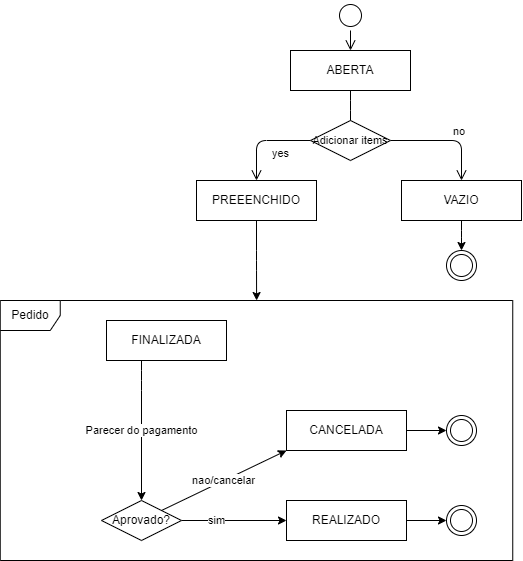

The diagram above was exported from draw.io. Its source (the exported page's mxGraphModel, read from the mxfile embedded in the PNG):
<mxGraphModel dx="868" dy="482" grid="1" gridSize="10" guides="1" tooltips="1" connect="1" arrows="1" fold="1" page="1" pageScale="1" pageWidth="827" pageHeight="1169" math="0" shadow="0">
  <root>
    <mxCell id="0" />
    <mxCell id="1" parent="0" />
    <mxCell id="rkcWJSNv5ES3AkSv3aup-1" value="" style="ellipse;html=1;shape=endState;" vertex="1" parent="1">
      <mxGeometry x="510" y="605" width="30" height="30" as="geometry" />
    </mxCell>
    <mxCell id="rkcWJSNv5ES3AkSv3aup-2" value="" style="ellipse;html=1;shape=startState;" vertex="1" parent="1">
      <mxGeometry x="399" y="100" width="30" height="30" as="geometry" />
    </mxCell>
    <mxCell id="rkcWJSNv5ES3AkSv3aup-3" value="" style="edgeStyle=orthogonalEdgeStyle;html=1;verticalAlign=bottom;endArrow=open;endSize=8;" edge="1" source="rkcWJSNv5ES3AkSv3aup-2" parent="1" target="rkcWJSNv5ES3AkSv3aup-11">
      <mxGeometry relative="1" as="geometry">
        <mxPoint x="105" y="260" as="targetPoint" />
      </mxGeometry>
    </mxCell>
    <mxCell id="rkcWJSNv5ES3AkSv3aup-11" value="ABERTA" style="whiteSpace=wrap;html=1;arcSize=40;" vertex="1" parent="1">
      <mxGeometry x="354" y="150" width="120" height="40" as="geometry" />
    </mxCell>
    <mxCell id="rkcWJSNv5ES3AkSv3aup-80" value="" style="edgeStyle=orthogonalEdgeStyle;curved=0;rounded=1;sketch=0;orthogonalLoop=1;jettySize=auto;html=1;" edge="1" parent="1" source="rkcWJSNv5ES3AkSv3aup-13" target="rkcWJSNv5ES3AkSv3aup-79">
      <mxGeometry relative="1" as="geometry" />
    </mxCell>
    <mxCell id="rkcWJSNv5ES3AkSv3aup-13" value="VAZIO" style="whiteSpace=wrap;html=1;arcSize=40;" vertex="1" parent="1">
      <mxGeometry x="465" y="280" width="120" height="40" as="geometry" />
    </mxCell>
    <mxCell id="rkcWJSNv5ES3AkSv3aup-78" value="" style="edgeStyle=orthogonalEdgeStyle;curved=0;rounded=1;sketch=0;orthogonalLoop=1;jettySize=auto;html=1;" edge="1" parent="1" source="rkcWJSNv5ES3AkSv3aup-18" target="rkcWJSNv5ES3AkSv3aup-76">
      <mxGeometry relative="1" as="geometry" />
    </mxCell>
    <mxCell id="rkcWJSNv5ES3AkSv3aup-18" value="PREEENCHIDO" style="whiteSpace=wrap;html=1;arcSize=40;" vertex="1" parent="1">
      <mxGeometry x="260" y="280" width="120" height="40" as="geometry" />
    </mxCell>
    <mxCell id="rkcWJSNv5ES3AkSv3aup-55" value="Parecer do pagamento" style="edgeStyle=orthogonalEdgeStyle;orthogonalLoop=1;jettySize=auto;html=1;entryX=0.5;entryY=0;entryDx=0;entryDy=0;" edge="1" parent="1" source="rkcWJSNv5ES3AkSv3aup-25" target="rkcWJSNv5ES3AkSv3aup-38">
      <mxGeometry relative="1" as="geometry">
        <mxPoint x="230" y="550" as="targetPoint" />
        <Array as="points">
          <mxPoint x="205" y="480" />
          <mxPoint x="205" y="480" />
        </Array>
      </mxGeometry>
    </mxCell>
    <mxCell id="rkcWJSNv5ES3AkSv3aup-25" value="FINALIZADA" style="whiteSpace=wrap;html=1;arcSize=40;" vertex="1" parent="1">
      <mxGeometry x="170" y="420" width="120" height="40" as="geometry" />
    </mxCell>
    <mxCell id="rkcWJSNv5ES3AkSv3aup-54" value="sim" style="edgeStyle=orthogonalEdgeStyle;orthogonalLoop=1;jettySize=auto;html=1;" edge="1" parent="1" source="rkcWJSNv5ES3AkSv3aup-38" target="rkcWJSNv5ES3AkSv3aup-41">
      <mxGeometry x="-0.3333" relative="1" as="geometry">
        <mxPoint as="offset" />
      </mxGeometry>
    </mxCell>
    <mxCell id="rkcWJSNv5ES3AkSv3aup-56" value="nao/cancelar" style="orthogonalLoop=1;jettySize=auto;html=1;exitX=1;exitY=0;exitDx=0;exitDy=0;entryX=0;entryY=1;entryDx=0;entryDy=0;" edge="1" parent="1" source="rkcWJSNv5ES3AkSv3aup-38" target="rkcWJSNv5ES3AkSv3aup-45">
      <mxGeometry relative="1" as="geometry">
        <mxPoint x="200" y="540" as="targetPoint" />
      </mxGeometry>
    </mxCell>
    <mxCell id="rkcWJSNv5ES3AkSv3aup-38" value="Aprovado?" style="rhombus;whiteSpace=wrap;html=1;" vertex="1" parent="1">
      <mxGeometry x="165" y="600" width="80" height="40" as="geometry" />
    </mxCell>
    <mxCell id="rkcWJSNv5ES3AkSv3aup-53" value="" style="edgeStyle=orthogonalEdgeStyle;orthogonalLoop=1;jettySize=auto;html=1;" edge="1" parent="1" source="rkcWJSNv5ES3AkSv3aup-41" target="rkcWJSNv5ES3AkSv3aup-1">
      <mxGeometry relative="1" as="geometry" />
    </mxCell>
    <mxCell id="rkcWJSNv5ES3AkSv3aup-41" value="REALIZADO" style="whiteSpace=wrap;html=1;arcSize=40;" vertex="1" parent="1">
      <mxGeometry x="350" y="600" width="120" height="40" as="geometry" />
    </mxCell>
    <mxCell id="rkcWJSNv5ES3AkSv3aup-52" value="" style="edgeStyle=orthogonalEdgeStyle;orthogonalLoop=1;jettySize=auto;html=1;" edge="1" parent="1" source="rkcWJSNv5ES3AkSv3aup-45" target="rkcWJSNv5ES3AkSv3aup-50">
      <mxGeometry relative="1" as="geometry" />
    </mxCell>
    <mxCell id="rkcWJSNv5ES3AkSv3aup-45" value="CANCELADA" style="whiteSpace=wrap;html=1;arcSize=40;" vertex="1" parent="1">
      <mxGeometry x="350" y="510" width="120" height="40" as="geometry" />
    </mxCell>
    <mxCell id="rkcWJSNv5ES3AkSv3aup-50" value="" style="ellipse;html=1;shape=endState;" vertex="1" parent="1">
      <mxGeometry x="510" y="515" width="30" height="30" as="geometry" />
    </mxCell>
    <mxCell id="rkcWJSNv5ES3AkSv3aup-74" value="no" style="edgeStyle=orthogonalEdgeStyle;html=1;align=left;verticalAlign=bottom;endArrow=open;endSize=8;entryX=0.5;entryY=0;entryDx=0;entryDy=0;strokeWidth=1;" edge="1" source="rkcWJSNv5ES3AkSv3aup-73" parent="1" target="rkcWJSNv5ES3AkSv3aup-13">
      <mxGeometry x="0.0909" relative="1" as="geometry">
        <mxPoint x="500" y="280" as="targetPoint" />
        <mxPoint as="offset" />
      </mxGeometry>
    </mxCell>
    <mxCell id="rkcWJSNv5ES3AkSv3aup-75" value="yes" style="edgeStyle=orthogonalEdgeStyle;html=1;align=left;verticalAlign=top;endArrow=open;endSize=8;" edge="1" source="rkcWJSNv5ES3AkSv3aup-73" parent="1" target="rkcWJSNv5ES3AkSv3aup-18">
      <mxGeometry x="-0.1538" relative="1" as="geometry">
        <mxPoint x="280" y="260" as="targetPoint" />
        <Array as="points">
          <mxPoint x="320" y="240" />
        </Array>
        <mxPoint as="offset" />
      </mxGeometry>
    </mxCell>
    <mxCell id="rkcWJSNv5ES3AkSv3aup-76" value="Pedido" style="shape=umlFrame;whiteSpace=wrap;html=1;rounded=0;sketch=0;" vertex="1" parent="1">
      <mxGeometry x="63.75" y="400" width="512.5" height="260" as="geometry" />
    </mxCell>
    <mxCell id="rkcWJSNv5ES3AkSv3aup-73" value="Adicionar items" style="rhombus;whiteSpace=wrap;html=1;fontSize=11;endArrow=classic;" vertex="1" parent="1">
      <mxGeometry x="374" y="220" width="80" height="40" as="geometry" />
    </mxCell>
    <mxCell id="rkcWJSNv5ES3AkSv3aup-77" value="" style="edgeStyle=orthogonalEdgeStyle;orthogonalLoop=1;jettySize=auto;html=1;endArrow=none;" edge="1" parent="1" source="rkcWJSNv5ES3AkSv3aup-11" target="rkcWJSNv5ES3AkSv3aup-73">
      <mxGeometry relative="1" as="geometry">
        <mxPoint x="414" y="190" as="sourcePoint" />
        <mxPoint x="414" y="240" as="targetPoint" />
      </mxGeometry>
    </mxCell>
    <mxCell id="rkcWJSNv5ES3AkSv3aup-79" value="" style="ellipse;html=1;shape=endState;rounded=0;sketch=0;" vertex="1" parent="1">
      <mxGeometry x="510" y="350" width="30" height="30" as="geometry" />
    </mxCell>
  </root>
</mxGraphModel>